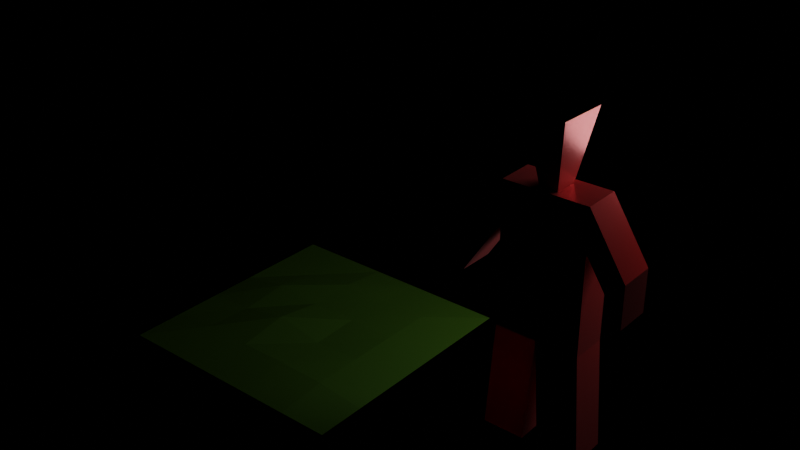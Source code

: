 # Source: models.blend  (saved by Blender 2.93.20; exported with 4.5.12 LTS)
import bpy
from mathutils import Matrix  # noqa: F401  (used for matrix-valued properties, if any)

bpy.ops.wm.read_factory_settings(use_empty=True)
scene = bpy.context.scene
scene.name = 'character'

# ---- materials (node trees are filled in below, after node groups)
mat_material_005 = bpy.data.materials.new('Material.005')
mat_material_005.use_backface_culling = True
mat_material_005.use_transparent_shadow = False
mat_material_002 = bpy.data.materials.new('Material.002')
mat_material_002.use_transparent_shadow = False

# ---- material node trees
mat_material_005.use_nodes = True; mat_material_005.node_tree.nodes.clear()
_N = mat_material_005.node_tree.nodes; _L = mat_material_005.node_tree.links
n0 = _N.new('ShaderNodeBsdfPrincipled'); n0.name = 'Principled BSDF'; n0.location = (10, 300)
n0.distribution = 'GGX'
n0.subsurface_method = 'BURLEY'
n0.inputs[0].default_value = (0.8, 0.02112, 0.01846, 1.0)
n0.inputs[1].default_value = 0.2718
n0.inputs[2].default_value = 0.1973
n0.inputs[3].default_value = 1.45
n0.inputs[13].default_value = 0.3729
n0.inputs[14].default_value = (0.9381, 0.6972, 0.6964, 1.0)
n0.inputs[15].default_value = 0.2375
n0.inputs[16].default_value = 0.1773
n0.inputs[20].default_value = 0.2708
n0.inputs[24].default_value = 0.07425
n0.inputs[27].default_value = (0.0, 0.0, 0.0, 1.0)
n0.inputs[28].default_value = 1.0
n1 = _N.new('ShaderNodeOutputMaterial'); n1.name = 'Material Output'; n1.location = (300, 300)
_L.new(n0.outputs[0], n1.inputs[0])
n1.is_active_output = True
mat_material_002.use_nodes = True; mat_material_002.node_tree.nodes.clear()
_N = mat_material_002.node_tree.nodes; _L = mat_material_002.node_tree.links
n0 = _N.new('ShaderNodeBsdfPrincipled'); n0.name = 'Principled BSDF'; n0.location = (10, 300)
n0.distribution = 'GGX'
n0.subsurface_method = 'BURLEY'
n0.inputs[0].default_value = (0.0889, 0.2203, 0.01237, 1.0)
n0.inputs[3].default_value = 1.45
n0.inputs[27].default_value = (0.0, 0.0, 0.0, 1.0)
n0.inputs[28].default_value = 1.0
n1 = _N.new('ShaderNodeOutputMaterial'); n1.name = 'Material Output'; n1.location = (300, 300)
_L.new(n0.outputs[0], n1.inputs[0])
n1.is_active_output = True

# ---- lights
light_point = bpy.data.lights.new('Point', 'POINT')
light_point.transmission_factor = 0.0
light_point.shadow_soft_size = 0.25
light_point.shadow_maximum_resolution = 0.006
light_point.use_absolute_resolution = True

# ---- meshes
me_character = bpy.data.meshes.new('character')
me_character.from_pydata([(-0.163, -0.07139, -0.08034), (-0.163, -0.07139, 0.2372), (-0.163, 0.06968, -0.08034), (-0.163, 0.06968, 0.2372), (0.1545, -0.07139, -0.08034), (0.1545, -0.07139, 0.2372), (0.1545, 0.06968, -0.08034), (0.1545, 0.06968, 0.2372), (0.1844, -0.07139, -0.3224), (-0.00423, 0.06968, -0.08034), (0.1844, 0.06968, -0.3224), (-0.00423, -0.07139, -0.08034), (0.02561, 0.06968, -0.3224), (0.1545, -0.07139, -0.08034), (0.1545, 0.06968, -0.08034), (-0.00423, 0.06968, -0.08034), (-0.00423, -0.07139, -0.08034), (0.02561, -0.07139, -0.3224), (0.1844, -0.07139, -0.3224), (0.1844, 0.06968, -0.3224), (0.02561, 0.06968, -0.3224), (0.02561, -0.07139, -0.3224), (-0.1938, -0.07139, -0.3221), (-0.1938, 0.06968, -0.3221), (-0.03508, 0.06968, -0.3221), (-0.03508, -0.07139, -0.3221), (-0.03508, 0.06968, -0.3221), (-0.03508, -0.07139, -0.3221), (0.1545, 0.06968, 0.1432), (0.1545, -0.07139, 0.1432), (0.1545, 0.06968, -0.08034), (0.1545, -0.07139, -0.08034), (-0.163, -0.07139, 0.1432), (-0.163, 0.06968, 0.1432), (0.2962, -0.07139, 0.1085), (0.2962, 0.06968, 0.1085), (0.2962, 0.06968, 0.01455), (0.2962, -0.07139, 0.01455), (-0.3046, -0.07139, 0.1085), (-0.3046, 0.06968, 0.1085), (-0.3046, -0.07139, 0.01455), (-0.3046, 0.06968, 0.01455), (-0.03423, 0.06968, 0.2372), (0.03577, 0.06968, 0.2372), (-0.03338, 0.04456, 0.2372), (0.03552, 0.04207, 0.2372), (-0.03555, -0.04331, 0.2372), (0.0359, -0.04131, 0.2372), (-0.07385, 0.09699, 0.3874), (0.07706, 0.09155, 0.3874), (-0.0786, -0.09545, 0.3874), (0.07789, -0.09108, 0.3874), (0.0001757, -0.04231, 0.2372), (-0.01769, -0.04281, 0.2372), (-0.04631, -0.05635, 0.2747), (0.06739, -0.07864, 0.3499), (0.0009719, -0.05781, 0.2658), (-0.02858, -0.06859, 0.3123), (0.0284, -0.06699, 0.3123), (0.02773, -0.05475, 0.2676), (-0.0302, -0.05896, 0.2654), (-0.03472, -0.09178, 0.346), (0.02077, -0.08547, 0.3485), (-0.04093, -0.04983, 0.2559), (0.06214, -0.07242, 0.3311), (-0.06246, -0.0759, 0.3311), (-0.04283, -0.06898, 0.3123), (0.01416, -0.06739, 0.3123), (-0.008756, -0.04256, 0.2372), (-0.0517, -0.06286, 0.2935), (0.000109, -0.04868, 0.2559), (-0.01434, -0.06819, 0.3123), (0.04265, -0.0666, 0.3123), (0.02581, -0.0607, 0.2935), (0.02063, -0.04811, 0.2559), (0.0161, -0.0566, 0.2634), (0.0355, -0.05413, 0.2737), (-0.02586, -0.06214, 0.2935), (-0.02041, -0.04926, 0.2559), (-0.04168, -0.05768, 0.2717), (-0.01098, -0.05935, 0.2637), (-0.03676, -0.08792, 0.3687), (-0.03395, -0.07793, 0.3274), (-0.05094, -0.08194, 0.3499), (-0.01713, -0.081, 0.3499), (0.03617, -0.08589, 0.3687), (0.02163, -0.078, 0.329), (0.01668, -0.08006, 0.3499), (0.05048, -0.07887, 0.35), (0.04657, -0.07285, 0.3311), (0.01542, -0.07372, 0.3311), (0.01794, -0.08639, 0.3687), (-0.01573, -0.07459, 0.3311), (-0.04688, -0.07546, 0.3311), (-0.05499, -0.08843, 0.3687), (-0.0104, -0.04999, 0.2534), (-0.03067, -0.04954, 0.2559), (-0.03878, -0.0625, 0.2935), (0.03089, -0.04782, 0.2559), (0.01037, -0.0484, 0.2559), (0.01289, -0.06106, 0.2935), (0.03873, -0.06034, 0.2935), (-0.01852, -0.08741, 0.3687), (0.05441, -0.08537, 0.3687)], [], [(2, 33, 3, 42, 43, 7, 28, 6, 9), (4, 29, 5, 1, 32, 0, 11), (15, 9, 12, 20), (47, 52, 68, 53, 46, 44, 42, 3, 1, 5, 7, 43, 45), (16, 21, 18, 13), (6, 10, 12, 9), (11, 17, 8, 4), (11, 16, 21, 17), (4, 8, 10, 6), (14, 19, 20, 15), (13, 18, 8, 4, 31), (6, 10, 19, 14, 30), (11, 9, 12, 17), (15, 26, 24, 9), (2, 23, 22, 0), (9, 11, 25, 24), (9, 24, 23, 2), (0, 22, 25, 11), (16, 11, 25, 27), (6, 28, 29, 4), (0, 32, 33, 2), (36, 35, 34, 37), (29, 37, 34, 5), (7, 35, 36, 28), (29, 28, 36, 37), (33, 41, 39, 3), (33, 32, 40, 41), (1, 38, 40, 32), (3, 39, 38, 1), (5, 34, 35, 7), (50, 51, 49, 48), (44, 45, 43, 42), (47, 45, 49, 51, 55, 64), (45, 44, 48, 49), (44, 46, 63, 54, 69, 65, 50, 48), (99, 74, 59, 75), (64, 89, 72, 58, 67, 90, 87, 91, 85, 103, 88, 55, 51, 50, 65, 93, 83, 94, 81, 102, 84, 92, 71, 57, 77, 100, 73, 101, 76, 98, 74, 99, 70, 52, 47), (69, 97, 77, 57, 66, 93, 65), (96, 78, 60, 79), (95, 70, 56, 80), (93, 82, 61, 83), (90, 86, 62, 87), (89, 64, 55, 88), (86, 89, 88, 62), (58, 72, 89, 86), (67, 58, 86, 90), (87, 62, 85, 91), (82, 92, 84, 61), (57, 71, 92, 82), (66, 57, 82, 93), (83, 61, 81, 94), (78, 95, 80, 60), (53, 68, 95, 78), (68, 52, 70, 95), (63, 96, 79, 54), (54, 79, 97, 69), (79, 60, 77, 97), (74, 98, 76, 59), (46, 53, 78, 96, 63), (70, 99, 75, 56), (80, 56, 75, 100, 77, 60), (75, 59, 73, 100), (59, 76, 101, 73), (61, 84, 102, 81), (62, 88, 103, 85), (39, 41, 40, 38), (21, 20, 19, 18), (23, 26, 27, 22)])
_uv = me_character.uv_layers.new(name='UVMap')
_uv.uv.foreach_set('vector', [0.375, 0.25, 0.5, 0.25, 0.625, 0.25, 0.625, 0.3623, 0.625, 0.4187, 0.625, 0.5, 0.5, 0.5, 0.375, 0.5, 0.375, 0.375, 0.375, 0.75, 0.5, 0.75, 0.625, 0.75, 0.625, 1.0, 0.5, 1.0, 0.375, 1.0, 0.375, 0.875, 0.375, 0.375, 0.375, 0.375, 0.375, 0.375, 0.375, 0.375, 0.7054, 0.6653, 0.7353, 0.6745, 0.7428, 0.6767, 0.7502, 0.679, 0.7652, 0.6836, 0.7635, 0.5573, 0.7627, 0.5, 0.875, 0.5, 0.875, 0.75, 0.625, 0.75, 0.625, 0.5, 0.7063, 0.5, 0.706, 0.5489, 0.375, 0.875, 0.375, 0.875, 0.375, 0.75, 0.375, 0.75, 0.375, 0.5, 0.375, 0.5, 0.375, 0.375, 0.375, 0.375, 0.375, 0.875, 0.375, 0.875, 0.375, 0.75, 0.375, 0.75, 0.375, 0.875, 0.375, 0.875, 0.375, 0.875, 0.375, 0.875, 0.375, 0.75, 0.375, 0.75, 0.375, 0.5, 0.375, 0.5, 0.375, 0.5, 0.375, 0.5, 0.375, 0.375, 0.375, 0.375, 0.375, 0.75, 0.375, 0.75, 0.375, 0.75, 0.375, 0.75, 0.375, 0.75, 0.375, 0.5, 0.375, 0.5, 0.375, 0.5, 0.375, 0.5, 0.375, 0.5, 0.25, 0.75, 0.25, 0.5, 0.25, 0.5, 0.25, 0.75, 0.375, 0.375, 0.375, 0.375, 0.375, 0.375, 0.375, 0.375, 0.375, 0.25, 0.375, 0.25, 0.375, 0.0, 0.375, 0.0, 0.25, 0.5, 0.25, 0.75, 0.25, 0.75, 0.25, 0.5, 0.375, 0.375, 0.375, 0.375, 0.375, 0.25, 0.375, 0.25, 0.375, 1.0, 0.375, 1.0, 0.375, 0.875, 0.375, 0.875, 0.375, 0.875, 0.375, 0.875, 0.375, 0.875, 0.375, 0.875, 0.375, 0.5, 0.5, 0.5, 0.5, 0.75, 0.375, 0.75, 0.375, 0.0, 0.5, 0.0, 0.5, 0.25, 0.375, 0.25, 0.5, 0.5, 0.625, 0.5, 0.625, 0.75, 0.5, 0.75, 0.5, 0.75, 0.5, 0.75, 0.625, 0.75, 0.625, 0.75, 0.625, 0.5, 0.625, 0.5, 0.5, 0.5, 0.5, 0.5, 0.5, 0.75, 0.5, 0.5, 0.5, 0.5, 0.5, 0.75, 0.5, 0.25, 0.5, 0.25, 0.625, 0.25, 0.625, 0.25, 0.5, 0.25, 0.5, 0.0, 0.5, 0.0, 0.5, 0.25, 0.625, 1.0, 0.625, 1.0, 0.5, 1.0, 0.5, 1.0, 0.875, 0.5, 0.875, 0.5, 0.875, 0.75, 0.875, 0.75, 0.625, 0.75, 0.625, 0.75, 0.625, 0.5, 0.625, 0.5, 0.7652, 0.6836, 0.7054, 0.6653, 0.706, 0.5489, 0.7635, 0.5573, 0.7635, 0.5573, 0.706, 0.5489, 0.7063, 0.5, 0.7627, 0.5, 0.7054, 0.6653, 0.706, 0.5489, 0.706, 0.5489, 0.7054, 0.6653, 0.7054, 0.6653, 0.7054, 0.6653, 0.706, 0.5489, 0.7635, 0.5573, 0.7635, 0.5573, 0.706, 0.5489, 0.7635, 0.5573, 0.7652, 0.6836, 0.7652, 0.6836, 0.7652, 0.6836, 0.7652, 0.6836, 0.7652, 0.6836, 0.7652, 0.6836, 0.7635, 0.5573, 0.7278, 0.6722, 0.7204, 0.6699, 0.7204, 0.6699, 0.7278, 0.6722, 0.7054, 0.6653, 0.7129, 0.6676, 0.7129, 0.6676, 0.7204, 0.6699, 0.7278, 0.6722, 0.7278, 0.6722, 0.7278, 0.6722, 0.7278, 0.6722, 0.7204, 0.6699, 0.7129, 0.6676, 0.7129, 0.6676, 0.7054, 0.6653, 0.7054, 0.6653, 0.7652, 0.6836, 0.7652, 0.6836, 0.7577, 0.6813, 0.7577, 0.6813, 0.7577, 0.6813, 0.7502, 0.679, 0.7428, 0.6767, 0.7428, 0.6767, 0.7428, 0.6767, 0.7428, 0.6767, 0.7502, 0.679, 0.7502, 0.679, 0.7278, 0.6722, 0.7204, 0.6699, 0.7129, 0.6676, 0.7129, 0.6676, 0.7129, 0.6676, 0.7204, 0.6699, 0.7278, 0.6722, 0.7353, 0.6745, 0.7353, 0.6745, 0.7054, 0.6653, 0.7652, 0.6836, 0.7577, 0.6813, 0.7502, 0.679, 0.7502, 0.679, 0.7577, 0.6813, 0.7577, 0.6813, 0.7652, 0.6836, 0.7577, 0.6813, 0.7502, 0.679, 0.7502, 0.679, 0.7577, 0.6813, 0.7428, 0.6767, 0.7353, 0.6745, 0.7353, 0.6745, 0.7428, 0.6767, 0.7577, 0.6813, 0.7502, 0.679, 0.7502, 0.679, 0.7577, 0.6813, 0.7278, 0.6722, 0.7204, 0.6699, 0.7204, 0.6699, 0.7278, 0.6722, 0.7129, 0.6676, 0.7054, 0.6653, 0.7054, 0.6653, 0.7129, 0.6676, 0.7204, 0.6699, 0.7129, 0.6676, 0.7129, 0.6676, 0.7204, 0.6699, 0.7204, 0.6699, 0.7129, 0.6676, 0.7129, 0.6676, 0.7204, 0.6699, 0.7278, 0.6722, 0.7204, 0.6699, 0.7204, 0.6699, 0.7278, 0.6722, 0.7278, 0.6722, 0.7204, 0.6699, 0.7204, 0.6699, 0.7278, 0.6722, 0.7502, 0.679, 0.7428, 0.6767, 0.7428, 0.6767, 0.7502, 0.679, 0.7502, 0.679, 0.7428, 0.6767, 0.7428, 0.6767, 0.7502, 0.679, 0.7577, 0.6813, 0.7502, 0.679, 0.7502, 0.679, 0.7577, 0.6813, 0.7577, 0.6813, 0.7502, 0.679, 0.7502, 0.679, 0.7577, 0.6813, 0.7502, 0.679, 0.7428, 0.6767, 0.7428, 0.6767, 0.7502, 0.679, 0.7502, 0.679, 0.7428, 0.6767, 0.7428, 0.6767, 0.7502, 0.679, 0.7428, 0.6767, 0.7353, 0.6745, 0.7353, 0.6745, 0.7428, 0.6767, 0.7652, 0.6836, 0.7577, 0.6813, 0.7577, 0.6813, 0.7652, 0.6836, 0.7652, 0.6836, 0.7577, 0.6813, 0.7577, 0.6813, 0.7652, 0.6836, 0.7577, 0.6813, 0.7502, 0.679, 0.7502, 0.679, 0.7577, 0.6813, 0.7204, 0.6699, 0.7129, 0.6676, 0.7129, 0.6676, 0.7204, 0.6699, 0.7652, 0.6836, 0.7502, 0.679, 0.7502, 0.679, 0.7577, 0.6813, 0.7652, 0.6836, 0.7353, 0.6745, 0.7278, 0.6722, 0.7278, 0.6722, 0.7353, 0.6745, 0.7428, 0.6767, 0.7353, 0.6745, 0.7278, 0.6722, 0.7278, 0.6722, 0.7502, 0.679, 0.7502, 0.679, 0.7278, 0.6722, 0.7204, 0.6699, 0.7204, 0.6699, 0.7278, 0.6722, 0.7204, 0.6699, 0.7129, 0.6676, 0.7129, 0.6676, 0.7204, 0.6699, 0.7502, 0.679, 0.7428, 0.6767, 0.7428, 0.6767, 0.7502, 0.679, 0.7204, 0.6699, 0.7129, 0.6676, 0.7129, 0.6676, 0.7204, 0.6699, 0.0, 0.0, 0.0, 0.0, 0.0, 0.0, 0.0, 0.0, 0.375, 0.875, 0.375, 0.375, 0.375, 0.5, 0.375, 0.75, 0.375, 0.25, 0.0, 0.0, 0.0, 0.0, 0.375, 0.0])
me_character.materials.append(mat_material_005)
me_character.use_remesh_fix_poles = True
me_character.use_remesh_preserve_attributes = False
me_character.update()
me_grass = bpy.data.meshes.new('grass')
me_grass.from_pydata([(-0.4999, -0.4999, -0.01035), (-0.2999, -0.4999, -0.01035), (-0.09987, -0.4999, -0.01035), (0.1001, -0.4999, -0.01035), (0.3001, -0.4999, -0.01035), (0.5001, -0.4999, -0.01035), (-0.4999, -0.2999, -0.01035), (-0.3002, -0.3005, 0.01046), (-0.1, -0.3006, 0.007467), (0.1002, -0.3005, 0.01358), (0.3001, -0.2999, -0.01035), (0.5001, -0.2999, -0.01035), (-0.4999, -0.0999, -0.01035), (-0.3003, -0.1, 0.01214), (-0.1003, -0.1004, 0.0115), (0.1002, -0.1008, 0.01229), (0.3006, -0.1007, 0.02551), (0.5001, -0.0999, -0.01035), (-0.4999, 0.1001, -0.01035), (-0.3007, 0.1004, 0.01221), (-0.1006, 0.1005, 0.003902), (0.1, 0.1001, 0.04436), (0.3004, 0.1, 0.005204), (0.5001, 0.1001, -0.01035), (-0.4999, 0.3001, -0.01035), (-0.3006, 0.3, 0.01169), (-0.1011, 0.2999, 0.01786), (0.09965, 0.3004, 0.01365), (0.3003, 0.3001, 0.01556), (0.5001, 0.3001, -0.01035), (-0.4999, 0.5001, -0.01035), (-0.2999, 0.5001, -0.01035), (-0.1001, 0.5, -0.01035), (0.1001, 0.5001, -0.01035), (0.3001, 0.5001, -0.01035), (0.5001, 0.5001, -0.01035)], [], [(0, 1, 7, 6), (1, 2, 8, 7), (2, 3, 9, 8), (3, 4, 10, 9), (4, 5, 11, 10), (6, 7, 13, 12), (7, 8, 14, 13), (8, 9, 15, 14), (9, 10, 16, 15), (10, 11, 17, 16), (12, 13, 19, 18), (13, 14, 20, 19), (14, 15, 21, 20), (15, 16, 22, 21), (16, 17, 23, 22), (18, 19, 25, 24), (19, 20, 26, 25), (20, 21, 27, 26), (21, 22, 28, 27), (22, 23, 29, 28), (24, 25, 31, 30), (25, 26, 32, 31), (26, 27, 33, 32), (27, 28, 34, 33), (28, 29, 35, 34)])
_uv = me_grass.uv_layers.new(name='UVMap')
_uv.uv.foreach_set('vector', [0.0, 0.0, 0.1, 0.0, 0.1, 0.1, 0.0, 0.1, 0.1, 0.0, 0.2, 0.0, 0.2, 0.1, 0.1, 0.1, 0.2, 0.0, 0.3, 0.0, 0.3, 0.1, 0.2, 0.1, 0.3, 0.0, 0.4, 0.0, 0.4, 0.1, 0.3, 0.1, 0.4, 0.0, 0.5, 0.0, 0.5, 0.1, 0.4, 0.1, 0.0, 0.1, 0.1, 0.1, 0.1, 0.2, 0.0, 0.2, 0.1, 0.1, 0.2, 0.1, 0.2, 0.2, 0.1, 0.2, 0.2, 0.1, 0.3, 0.1, 0.3, 0.2, 0.2, 0.2, 0.3, 0.1, 0.4, 0.1, 0.4, 0.2, 0.3, 0.2, 0.4, 0.1, 0.5, 0.1, 0.5, 0.2, 0.4, 0.2, 0.0, 0.2, 0.1, 0.2, 0.1, 0.3, 0.0, 0.3, 0.1, 0.2, 0.2, 0.2, 0.2, 0.3, 0.1, 0.3, 0.2, 0.2, 0.3, 0.2, 0.3, 0.3, 0.2, 0.3, 0.3, 0.2, 0.4, 0.2, 0.4, 0.3, 0.3, 0.3, 0.4, 0.2, 0.5, 0.2, 0.5, 0.3, 0.4, 0.3, 0.0, 0.3, 0.1, 0.3, 0.1, 0.4, 0.0, 0.4, 0.1, 0.3, 0.2, 0.3, 0.2, 0.4, 0.1, 0.4, 0.2, 0.3, 0.3, 0.3, 0.3, 0.4, 0.2, 0.4, 0.3, 0.3, 0.4, 0.3, 0.4, 0.4, 0.3, 0.4, 0.4, 0.3, 0.5, 0.3, 0.5, 0.4, 0.4, 0.4, 0.0, 0.4, 0.1, 0.4, 0.1, 0.5, 0.0, 0.5, 0.1, 0.4, 0.2, 0.4, 0.2, 0.5, 0.1, 0.5, 0.2, 0.4, 0.3, 0.4, 0.3, 0.5, 0.2, 0.5, 0.3, 0.4, 0.4, 0.4, 0.4, 0.5, 0.3, 0.5, 0.4, 0.4, 0.5, 0.4, 0.5, 0.5, 0.4, 0.5])
me_grass.materials.append(mat_material_002)
me_grass.use_remesh_fix_poles = True
me_grass.use_remesh_preserve_attributes = False
me_grass.update()

# ---- objects
ob_character = bpy.data.objects.new('character', me_character)
ob_point = bpy.data.objects.new('Point', light_point)
ob_grass = bpy.data.objects.new('grass', me_grass)

# ---- transforms, parenting, visibility, modifiers, constraints
ob_character.location = (-0.00423, -0.0008523, 0.5404)
ob_character.rotation_euler = (0.0, -0.0, -3.142)
ob_character.scale = (1.0, 1.0, 1.7)
ob_point.location = (0.2174, 0.6037, 0.9642)
ob_grass.location = (-1.075, 0.0, 0.0)
ob_grass.rotation_euler = (0.0, -0.0, 3.142)

# ---- collection membership
scene.collection.objects.link(ob_character)
scene.collection.objects.link(ob_point)
scene.collection.objects.link(ob_grass)

# ---- scene / render settings (as saved in the file)
scene.frame_start = 1; scene.frame_end = 250; scene.frame_set(5)
scene.render.engine = 'BLENDER_EEVEE_NEXT'
scene.render.image_settings.exr_codec = 'NONE'
scene.render.simplify_subdivision_render = 0
scene.render.simplify_child_particles_render = 0.0
scene.cycles.use_denoising = False
scene.cycles.samples = 128
scene.cycles.sampling_pattern = 'TABULATED_SOBOL'
scene.cycles.use_adaptive_sampling = False
scene.cycles.use_light_tree = False
scene.view_settings.view_transform = 'Filmic'
bpy.context.view_layer.update()

# ---- added for rendering (the .blend has no active camera): camera
cam_auto = bpy.data.cameras.new('AutoCamera')
cam_auto.lens = 50.0
cam_auto.sensor_width = 36.0
cam_auto.clip_end = 1000.0
ob_auto_camera = bpy.data.objects.new('AutoCamera', cam_auto)
scene.collection.objects.link(ob_auto_camera)
ob_auto_camera.location = (1.62535, -2.71566, 2.40473)
ob_auto_camera.rotation_euler = (1.09748, -7.21219e-08, 0.694738)
scene.camera = ob_auto_camera
bpy.context.view_layer.update()
